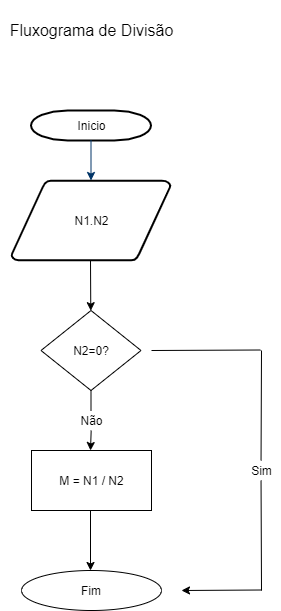

The diagram above was exported from draw.io. Its source (the exported page's mxGraphModel, read from the mxfile embedded in the PNG):
<mxGraphModel dx="868" dy="482" grid="1" gridSize="10" guides="1" tooltips="1" connect="1" arrows="1" fold="1" page="1" pageScale="1" pageWidth="827" pageHeight="1169" math="0" shadow="0">
  <root>
    <mxCell id="0NxWyE5aZUQEzvnGLnXr-0" />
    <mxCell id="0NxWyE5aZUQEzvnGLnXr-1" parent="0NxWyE5aZUQEzvnGLnXr-0" />
    <mxCell id="0JWYEELrs2RRUbWsn43k-0" value="Inicio" style="shape=mxgraph.flowchart.terminator;strokeWidth=2;gradientColor=none;gradientDirection=north;fontStyle=0;html=1;" parent="0NxWyE5aZUQEzvnGLnXr-1" vertex="1">
      <mxGeometry x="379.5" y="140" width="120" height="30" as="geometry" />
    </mxCell>
    <mxCell id="0JWYEELrs2RRUbWsn43k-1" value="N1.N2" style="shape=mxgraph.flowchart.data;strokeWidth=2;gradientColor=none;gradientDirection=north;fontStyle=0;html=1;" parent="0NxWyE5aZUQEzvnGLnXr-1" vertex="1">
      <mxGeometry x="360" y="210" width="159" height="80" as="geometry" />
    </mxCell>
    <mxCell id="0JWYEELrs2RRUbWsn43k-2" style="fontStyle=1;strokeColor=#003366;strokeWidth=1;html=1;" parent="0NxWyE5aZUQEzvnGLnXr-1" source="0JWYEELrs2RRUbWsn43k-0" target="0JWYEELrs2RRUbWsn43k-1" edge="1">
      <mxGeometry relative="1" as="geometry" />
    </mxCell>
    <mxCell id="0JWYEELrs2RRUbWsn43k-6" value="" style="rounded=0;whiteSpace=wrap;html=1;" parent="0NxWyE5aZUQEzvnGLnXr-1" vertex="1">
      <mxGeometry x="380" y="480" width="120" height="60" as="geometry" />
    </mxCell>
    <mxCell id="0JWYEELrs2RRUbWsn43k-9" value="M = N1 / N2" style="text;html=1;align=center;verticalAlign=middle;resizable=0;points=[];autosize=1;" parent="0NxWyE5aZUQEzvnGLnXr-1" vertex="1">
      <mxGeometry x="400" y="500" width="80" height="20" as="geometry" />
    </mxCell>
    <mxCell id="_r7XAJctGrYy22z9t29H-0" value="&lt;p style=&quot;line-height: 120% ; font-size: 16px&quot;&gt;Fluxograma de Divisão&lt;/p&gt;" style="text;html=1;align=center;verticalAlign=middle;resizable=0;points=[];autosize=1;" parent="0NxWyE5aZUQEzvnGLnXr-1" vertex="1">
      <mxGeometry x="349.5" y="30" width="180" height="60" as="geometry" />
    </mxCell>
    <mxCell id="KUPes85k3uiNqko9q-JH-0" value="" style="endArrow=classic;html=1;" edge="1" parent="0NxWyE5aZUQEzvnGLnXr-1" target="KUPes85k3uiNqko9q-JH-1">
      <mxGeometry width="50" height="50" relative="1" as="geometry">
        <mxPoint x="439" y="290" as="sourcePoint" />
        <mxPoint x="439.5" y="360" as="targetPoint" />
      </mxGeometry>
    </mxCell>
    <mxCell id="KUPes85k3uiNqko9q-JH-1" value="N2=0?" style="rhombus;whiteSpace=wrap;html=1;" vertex="1" parent="0NxWyE5aZUQEzvnGLnXr-1">
      <mxGeometry x="389.5" y="340" width="100" height="80" as="geometry" />
    </mxCell>
    <mxCell id="KUPes85k3uiNqko9q-JH-4" value="" style="endArrow=classic;html=1;" edge="1" parent="0NxWyE5aZUQEzvnGLnXr-1" source="KUPes85k3uiNqko9q-JH-7">
      <mxGeometry width="50" height="50" relative="1" as="geometry">
        <mxPoint x="439" y="420" as="sourcePoint" />
        <mxPoint x="439" y="480" as="targetPoint" />
      </mxGeometry>
    </mxCell>
    <mxCell id="KUPes85k3uiNqko9q-JH-8" value="Fim" style="ellipse;whiteSpace=wrap;html=1;" vertex="1" parent="0NxWyE5aZUQEzvnGLnXr-1">
      <mxGeometry x="370" y="600" width="140" height="40" as="geometry" />
    </mxCell>
    <mxCell id="KUPes85k3uiNqko9q-JH-9" value="" style="endArrow=classic;html=1;" edge="1" parent="0NxWyE5aZUQEzvnGLnXr-1">
      <mxGeometry width="50" height="50" relative="1" as="geometry">
        <mxPoint x="610" y="619.5" as="sourcePoint" />
        <mxPoint x="530" y="620" as="targetPoint" />
      </mxGeometry>
    </mxCell>
    <mxCell id="KUPes85k3uiNqko9q-JH-11" value="" style="endArrow=none;html=1;" edge="1" parent="0NxWyE5aZUQEzvnGLnXr-1" source="KUPes85k3uiNqko9q-JH-13">
      <mxGeometry width="50" height="50" relative="1" as="geometry">
        <mxPoint x="610" y="620" as="sourcePoint" />
        <mxPoint x="610" y="380" as="targetPoint" />
      </mxGeometry>
    </mxCell>
    <mxCell id="KUPes85k3uiNqko9q-JH-12" value="" style="endArrow=none;html=1;" edge="1" parent="0NxWyE5aZUQEzvnGLnXr-1">
      <mxGeometry width="50" height="50" relative="1" as="geometry">
        <mxPoint x="500" y="380" as="sourcePoint" />
        <mxPoint x="609" y="379.5" as="targetPoint" />
      </mxGeometry>
    </mxCell>
    <mxCell id="KUPes85k3uiNqko9q-JH-13" value="Sim" style="text;html=1;align=center;verticalAlign=middle;resizable=0;points=[];autosize=1;" vertex="1" parent="0NxWyE5aZUQEzvnGLnXr-1">
      <mxGeometry x="589.5" y="490" width="40" height="20" as="geometry" />
    </mxCell>
    <mxCell id="KUPes85k3uiNqko9q-JH-14" value="" style="endArrow=none;html=1;" edge="1" parent="0NxWyE5aZUQEzvnGLnXr-1" target="KUPes85k3uiNqko9q-JH-13">
      <mxGeometry width="50" height="50" relative="1" as="geometry">
        <mxPoint x="610" y="620" as="sourcePoint" />
        <mxPoint x="610" y="380" as="targetPoint" />
      </mxGeometry>
    </mxCell>
    <mxCell id="KUPes85k3uiNqko9q-JH-7" value="Não" style="text;html=1;align=center;verticalAlign=middle;resizable=0;points=[];autosize=1;" vertex="1" parent="0NxWyE5aZUQEzvnGLnXr-1">
      <mxGeometry x="420" y="440" width="40" height="20" as="geometry" />
    </mxCell>
    <mxCell id="KUPes85k3uiNqko9q-JH-16" value="" style="endArrow=none;html=1;" edge="1" parent="0NxWyE5aZUQEzvnGLnXr-1">
      <mxGeometry width="50" height="50" relative="1" as="geometry">
        <mxPoint x="439.5" y="440" as="sourcePoint" />
        <mxPoint x="439.5" y="420" as="targetPoint" />
      </mxGeometry>
    </mxCell>
    <mxCell id="KUPes85k3uiNqko9q-JH-21" value="" style="endArrow=classic;html=1;" edge="1" parent="0NxWyE5aZUQEzvnGLnXr-1">
      <mxGeometry width="50" height="50" relative="1" as="geometry">
        <mxPoint x="439" y="540" as="sourcePoint" />
        <mxPoint x="439" y="600" as="targetPoint" />
      </mxGeometry>
    </mxCell>
  </root>
</mxGraphModel>